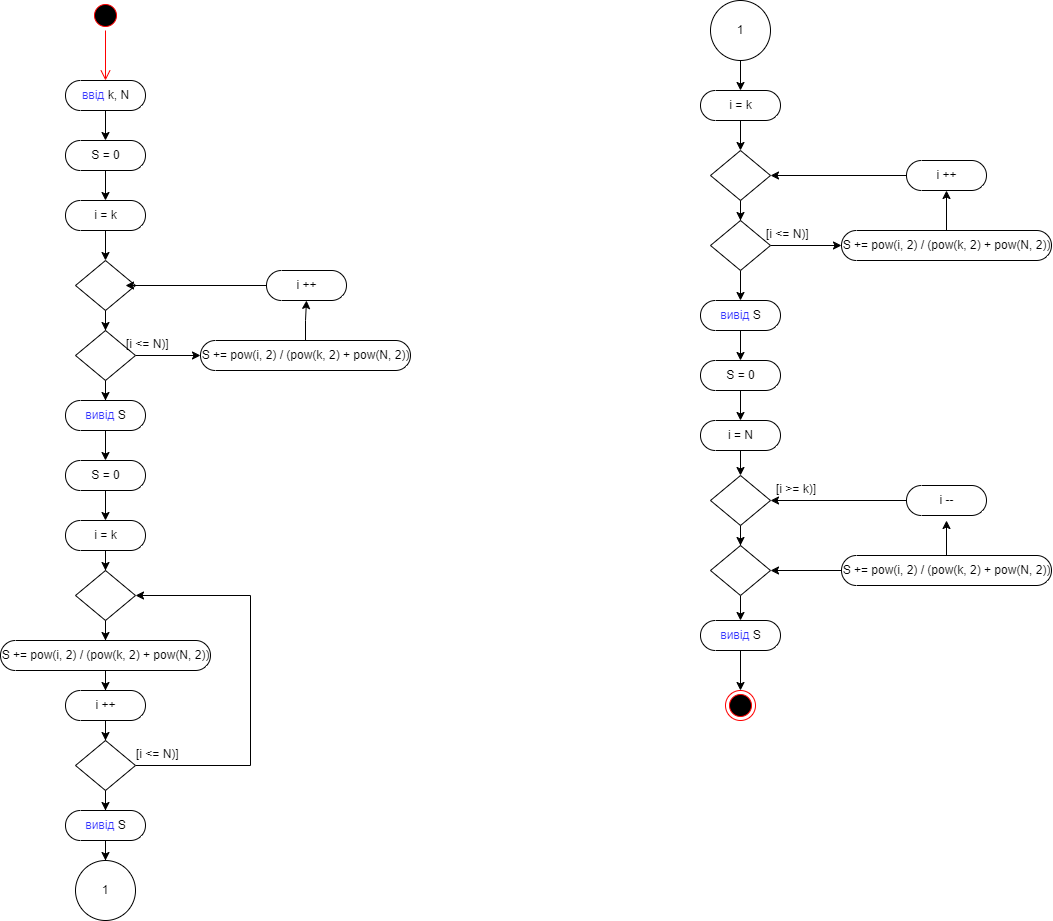

The diagram above was exported from draw.io. Its source (the exported page's mxGraphModel, read from the mxfile embedded in the PNG):
<mxGraphModel dx="3267" dy="1691" grid="1" gridSize="10" guides="1" tooltips="1" connect="1" arrows="1" fold="1" page="1" pageScale="1" pageWidth="1169" pageHeight="826" math="0" shadow="0">
  <root>
    <mxCell id="0" />
    <mxCell id="1" parent="0" />
    <mxCell id="F-cr4dUweOVmKH-SGn8F-1" value="" style="ellipse;html=1;shape=startState;fillColor=#000000;strokeColor=#ff0000;" vertex="1" parent="1">
      <mxGeometry x="-770" y="-760" width="30" height="30" as="geometry" />
    </mxCell>
    <mxCell id="F-cr4dUweOVmKH-SGn8F-2" value="" style="edgeStyle=orthogonalEdgeStyle;html=1;verticalAlign=bottom;endArrow=open;endSize=8;strokeColor=#ff0000;rounded=0;entryX=0.5;entryY=0.5;entryDx=0;entryDy=-15;entryPerimeter=0;" edge="1" source="F-cr4dUweOVmKH-SGn8F-1" parent="1" target="F-cr4dUweOVmKH-SGn8F-5">
      <mxGeometry relative="1" as="geometry">
        <mxPoint x="-755" y="-690" as="targetPoint" />
      </mxGeometry>
    </mxCell>
    <mxCell id="F-cr4dUweOVmKH-SGn8F-8" style="edgeStyle=orthogonalEdgeStyle;rounded=0;orthogonalLoop=1;jettySize=auto;html=1;fontColor=#3333FF;" edge="1" parent="1" source="F-cr4dUweOVmKH-SGn8F-5" target="F-cr4dUweOVmKH-SGn8F-6">
      <mxGeometry relative="1" as="geometry" />
    </mxCell>
    <mxCell id="F-cr4dUweOVmKH-SGn8F-5" value="&lt;font color=&quot;#3333ff&quot;&gt;ввід &lt;/font&gt;k, N" style="html=1;dashed=0;whitespace=wrap;shape=mxgraph.dfd.start" vertex="1" parent="1">
      <mxGeometry x="-795" y="-680" width="80" height="30" as="geometry" />
    </mxCell>
    <mxCell id="F-cr4dUweOVmKH-SGn8F-10" style="edgeStyle=orthogonalEdgeStyle;rounded=0;orthogonalLoop=1;jettySize=auto;html=1;fontColor=#000000;" edge="1" parent="1" source="F-cr4dUweOVmKH-SGn8F-6" target="F-cr4dUweOVmKH-SGn8F-9">
      <mxGeometry relative="1" as="geometry" />
    </mxCell>
    <mxCell id="F-cr4dUweOVmKH-SGn8F-6" value="S = 0" style="html=1;dashed=0;whitespace=wrap;shape=mxgraph.dfd.start" vertex="1" parent="1">
      <mxGeometry x="-795" y="-620" width="80" height="30" as="geometry" />
    </mxCell>
    <mxCell id="F-cr4dUweOVmKH-SGn8F-12" style="edgeStyle=orthogonalEdgeStyle;rounded=0;orthogonalLoop=1;jettySize=auto;html=1;fontColor=#000000;" edge="1" parent="1" source="F-cr4dUweOVmKH-SGn8F-9" target="F-cr4dUweOVmKH-SGn8F-11">
      <mxGeometry relative="1" as="geometry" />
    </mxCell>
    <mxCell id="F-cr4dUweOVmKH-SGn8F-9" value="i = k" style="html=1;dashed=0;whitespace=wrap;shape=mxgraph.dfd.start" vertex="1" parent="1">
      <mxGeometry x="-795" y="-560" width="80" height="30" as="geometry" />
    </mxCell>
    <mxCell id="F-cr4dUweOVmKH-SGn8F-14" style="edgeStyle=orthogonalEdgeStyle;rounded=0;orthogonalLoop=1;jettySize=auto;html=1;entryX=0.5;entryY=0;entryDx=0;entryDy=0;fontColor=#000000;" edge="1" parent="1" source="F-cr4dUweOVmKH-SGn8F-11" target="F-cr4dUweOVmKH-SGn8F-13">
      <mxGeometry relative="1" as="geometry" />
    </mxCell>
    <mxCell id="F-cr4dUweOVmKH-SGn8F-11" value="" style="shape=rhombus;html=1;dashed=0;whitespace=wrap;perimeter=rhombusPerimeter;fontColor=#000000;" vertex="1" parent="1">
      <mxGeometry x="-785" y="-500" width="60" height="50" as="geometry" />
    </mxCell>
    <mxCell id="F-cr4dUweOVmKH-SGn8F-16" style="edgeStyle=orthogonalEdgeStyle;rounded=0;orthogonalLoop=1;jettySize=auto;html=1;fontColor=#000000;" edge="1" parent="1" source="F-cr4dUweOVmKH-SGn8F-13" target="F-cr4dUweOVmKH-SGn8F-15">
      <mxGeometry relative="1" as="geometry" />
    </mxCell>
    <mxCell id="F-cr4dUweOVmKH-SGn8F-22" style="edgeStyle=orthogonalEdgeStyle;rounded=0;orthogonalLoop=1;jettySize=auto;html=1;entryX=0;entryY=0.5;entryDx=0;entryDy=0;entryPerimeter=0;fontColor=#000000;" edge="1" parent="1" source="F-cr4dUweOVmKH-SGn8F-13" target="F-cr4dUweOVmKH-SGn8F-21">
      <mxGeometry relative="1" as="geometry" />
    </mxCell>
    <mxCell id="F-cr4dUweOVmKH-SGn8F-13" value="" style="shape=rhombus;html=1;dashed=0;whitespace=wrap;perimeter=rhombusPerimeter;fontColor=#000000;" vertex="1" parent="1">
      <mxGeometry x="-785" y="-430" width="60" height="50" as="geometry" />
    </mxCell>
    <mxCell id="F-cr4dUweOVmKH-SGn8F-18" style="edgeStyle=orthogonalEdgeStyle;rounded=0;orthogonalLoop=1;jettySize=auto;html=1;fontColor=#000000;" edge="1" parent="1" source="F-cr4dUweOVmKH-SGn8F-15" target="F-cr4dUweOVmKH-SGn8F-17">
      <mxGeometry relative="1" as="geometry" />
    </mxCell>
    <mxCell id="F-cr4dUweOVmKH-SGn8F-15" value="&lt;font color=&quot;#3333ff&quot;&gt;вивід &lt;/font&gt;S" style="html=1;dashed=0;whitespace=wrap;shape=mxgraph.dfd.start" vertex="1" parent="1">
      <mxGeometry x="-795" y="-360" width="80" height="30" as="geometry" />
    </mxCell>
    <mxCell id="F-cr4dUweOVmKH-SGn8F-20" style="edgeStyle=orthogonalEdgeStyle;rounded=0;orthogonalLoop=1;jettySize=auto;html=1;fontColor=#000000;" edge="1" parent="1" source="F-cr4dUweOVmKH-SGn8F-17" target="F-cr4dUweOVmKH-SGn8F-19">
      <mxGeometry relative="1" as="geometry" />
    </mxCell>
    <mxCell id="F-cr4dUweOVmKH-SGn8F-17" value="S = 0" style="html=1;dashed=0;whitespace=wrap;shape=mxgraph.dfd.start" vertex="1" parent="1">
      <mxGeometry x="-795" y="-300" width="80" height="30" as="geometry" />
    </mxCell>
    <mxCell id="F-cr4dUweOVmKH-SGn8F-32" style="edgeStyle=orthogonalEdgeStyle;rounded=0;orthogonalLoop=1;jettySize=auto;html=1;fontColor=#000000;" edge="1" parent="1" source="F-cr4dUweOVmKH-SGn8F-19" target="F-cr4dUweOVmKH-SGn8F-31">
      <mxGeometry relative="1" as="geometry" />
    </mxCell>
    <mxCell id="F-cr4dUweOVmKH-SGn8F-19" value="i = k" style="html=1;dashed=0;whitespace=wrap;shape=mxgraph.dfd.start" vertex="1" parent="1">
      <mxGeometry x="-795" y="-240" width="80" height="30" as="geometry" />
    </mxCell>
    <mxCell id="F-cr4dUweOVmKH-SGn8F-24" style="edgeStyle=orthogonalEdgeStyle;rounded=0;orthogonalLoop=1;jettySize=auto;html=1;entryX=0.5;entryY=0.5;entryDx=0;entryDy=15;entryPerimeter=0;fontColor=#000000;" edge="1" parent="1" source="F-cr4dUweOVmKH-SGn8F-21" target="F-cr4dUweOVmKH-SGn8F-23">
      <mxGeometry relative="1" as="geometry" />
    </mxCell>
    <mxCell id="F-cr4dUweOVmKH-SGn8F-21" value="S += pow(i, 2) / (pow(k, 2) + pow(N, 2))" style="html=1;dashed=0;whitespace=wrap;shape=mxgraph.dfd.start" vertex="1" parent="1">
      <mxGeometry x="-660" y="-420" width="210" height="30" as="geometry" />
    </mxCell>
    <mxCell id="F-cr4dUweOVmKH-SGn8F-25" style="edgeStyle=orthogonalEdgeStyle;rounded=0;orthogonalLoop=1;jettySize=auto;html=1;fontColor=#000000;" edge="1" parent="1" source="F-cr4dUweOVmKH-SGn8F-23">
      <mxGeometry relative="1" as="geometry">
        <mxPoint x="-735" y="-475" as="targetPoint" />
      </mxGeometry>
    </mxCell>
    <mxCell id="F-cr4dUweOVmKH-SGn8F-23" value="i ++" style="html=1;dashed=0;whitespace=wrap;shape=mxgraph.dfd.start" vertex="1" parent="1">
      <mxGeometry x="-594" y="-490" width="80" height="30" as="geometry" />
    </mxCell>
    <mxCell id="F-cr4dUweOVmKH-SGn8F-29" value="[i &lt;= N)]" style="text;strokeColor=none;fillColor=none;align=left;verticalAlign=top;spacingLeft=4;spacingRight=4;overflow=hidden;rotatable=0;points=[[0,0.5],[1,0.5]];portConstraint=eastwest;fontColor=#000000;" vertex="1" parent="1">
      <mxGeometry x="-740" y="-430" width="100" height="26" as="geometry" />
    </mxCell>
    <mxCell id="F-cr4dUweOVmKH-SGn8F-43" style="edgeStyle=orthogonalEdgeStyle;rounded=0;orthogonalLoop=1;jettySize=auto;html=1;entryX=0.5;entryY=0.5;entryDx=0;entryDy=-15;entryPerimeter=0;fontColor=#000000;" edge="1" parent="1" source="F-cr4dUweOVmKH-SGn8F-31" target="F-cr4dUweOVmKH-SGn8F-33">
      <mxGeometry relative="1" as="geometry" />
    </mxCell>
    <mxCell id="F-cr4dUweOVmKH-SGn8F-31" value="" style="shape=rhombus;html=1;dashed=0;whitespace=wrap;perimeter=rhombusPerimeter;fontColor=#000000;" vertex="1" parent="1">
      <mxGeometry x="-785" y="-190" width="60" height="50" as="geometry" />
    </mxCell>
    <mxCell id="F-cr4dUweOVmKH-SGn8F-42" style="edgeStyle=orthogonalEdgeStyle;rounded=0;orthogonalLoop=1;jettySize=auto;html=1;fontColor=#000000;" edge="1" parent="1" source="F-cr4dUweOVmKH-SGn8F-33" target="F-cr4dUweOVmKH-SGn8F-34">
      <mxGeometry relative="1" as="geometry" />
    </mxCell>
    <mxCell id="F-cr4dUweOVmKH-SGn8F-33" value="S += pow(i, 2) / (pow(k, 2) + pow(N, 2))" style="html=1;dashed=0;whitespace=wrap;shape=mxgraph.dfd.start" vertex="1" parent="1">
      <mxGeometry x="-860" y="-120" width="210" height="30" as="geometry" />
    </mxCell>
    <mxCell id="F-cr4dUweOVmKH-SGn8F-41" style="edgeStyle=orthogonalEdgeStyle;rounded=0;orthogonalLoop=1;jettySize=auto;html=1;entryX=0.5;entryY=0;entryDx=0;entryDy=0;fontColor=#000000;" edge="1" parent="1" source="F-cr4dUweOVmKH-SGn8F-34" target="F-cr4dUweOVmKH-SGn8F-35">
      <mxGeometry relative="1" as="geometry" />
    </mxCell>
    <mxCell id="F-cr4dUweOVmKH-SGn8F-34" value="i ++" style="html=1;dashed=0;whitespace=wrap;shape=mxgraph.dfd.start" vertex="1" parent="1">
      <mxGeometry x="-795" y="-70" width="80" height="30" as="geometry" />
    </mxCell>
    <mxCell id="F-cr4dUweOVmKH-SGn8F-40" style="edgeStyle=orthogonalEdgeStyle;rounded=0;orthogonalLoop=1;jettySize=auto;html=1;fontColor=#000000;" edge="1" parent="1" source="F-cr4dUweOVmKH-SGn8F-35" target="F-cr4dUweOVmKH-SGn8F-36">
      <mxGeometry relative="1" as="geometry" />
    </mxCell>
    <mxCell id="F-cr4dUweOVmKH-SGn8F-44" style="edgeStyle=orthogonalEdgeStyle;rounded=0;orthogonalLoop=1;jettySize=auto;html=1;entryX=1;entryY=0.5;entryDx=0;entryDy=0;fontColor=#000000;" edge="1" parent="1" source="F-cr4dUweOVmKH-SGn8F-35" target="F-cr4dUweOVmKH-SGn8F-31">
      <mxGeometry relative="1" as="geometry">
        <Array as="points">
          <mxPoint x="-610" y="5" />
          <mxPoint x="-610" y="-165" />
        </Array>
      </mxGeometry>
    </mxCell>
    <mxCell id="F-cr4dUweOVmKH-SGn8F-35" value="" style="shape=rhombus;html=1;dashed=0;whitespace=wrap;perimeter=rhombusPerimeter;fontColor=#000000;" vertex="1" parent="1">
      <mxGeometry x="-785" y="-20" width="60" height="50" as="geometry" />
    </mxCell>
    <mxCell id="F-cr4dUweOVmKH-SGn8F-39" style="edgeStyle=orthogonalEdgeStyle;rounded=0;orthogonalLoop=1;jettySize=auto;html=1;entryX=0.5;entryY=0;entryDx=0;entryDy=0;fontColor=#000000;" edge="1" parent="1" source="F-cr4dUweOVmKH-SGn8F-36" target="F-cr4dUweOVmKH-SGn8F-38">
      <mxGeometry relative="1" as="geometry" />
    </mxCell>
    <mxCell id="F-cr4dUweOVmKH-SGn8F-36" value="&lt;font color=&quot;#3333ff&quot;&gt;вивід &lt;/font&gt;S" style="html=1;dashed=0;whitespace=wrap;shape=mxgraph.dfd.start" vertex="1" parent="1">
      <mxGeometry x="-795" y="50" width="80" height="30" as="geometry" />
    </mxCell>
    <mxCell id="F-cr4dUweOVmKH-SGn8F-38" value="1" style="ellipse;whiteSpace=wrap;html=1;aspect=fixed;fontColor=#000000;" vertex="1" parent="1">
      <mxGeometry x="-785" y="100" width="60" height="60" as="geometry" />
    </mxCell>
    <mxCell id="F-cr4dUweOVmKH-SGn8F-45" value="[i &lt;= N)]" style="text;strokeColor=none;fillColor=none;align=left;verticalAlign=top;spacingLeft=4;spacingRight=4;overflow=hidden;rotatable=0;points=[[0,0.5],[1,0.5]];portConstraint=eastwest;fontColor=#000000;" vertex="1" parent="1">
      <mxGeometry x="-730" y="-20" width="100" height="26" as="geometry" />
    </mxCell>
    <mxCell id="F-cr4dUweOVmKH-SGn8F-46" value="1" style="ellipse;whiteSpace=wrap;html=1;aspect=fixed;fontColor=#000000;" vertex="1" parent="1">
      <mxGeometry x="-150" y="-760" width="60" height="60" as="geometry" />
    </mxCell>
    <mxCell id="F-cr4dUweOVmKH-SGn8F-47" style="edgeStyle=orthogonalEdgeStyle;rounded=0;orthogonalLoop=1;jettySize=auto;html=1;fontColor=#000000;" edge="1" parent="1" target="F-cr4dUweOVmKH-SGn8F-49">
      <mxGeometry relative="1" as="geometry">
        <mxPoint x="-120" y="-700" as="sourcePoint" />
      </mxGeometry>
    </mxCell>
    <mxCell id="F-cr4dUweOVmKH-SGn8F-48" style="edgeStyle=orthogonalEdgeStyle;rounded=0;orthogonalLoop=1;jettySize=auto;html=1;fontColor=#000000;" edge="1" parent="1" source="F-cr4dUweOVmKH-SGn8F-49" target="F-cr4dUweOVmKH-SGn8F-51">
      <mxGeometry relative="1" as="geometry" />
    </mxCell>
    <mxCell id="F-cr4dUweOVmKH-SGn8F-49" value="i = k" style="html=1;dashed=0;whitespace=wrap;shape=mxgraph.dfd.start" vertex="1" parent="1">
      <mxGeometry x="-160" y="-670" width="80" height="30" as="geometry" />
    </mxCell>
    <mxCell id="F-cr4dUweOVmKH-SGn8F-50" style="edgeStyle=orthogonalEdgeStyle;rounded=0;orthogonalLoop=1;jettySize=auto;html=1;entryX=0.5;entryY=0;entryDx=0;entryDy=0;fontColor=#000000;" edge="1" parent="1" source="F-cr4dUweOVmKH-SGn8F-51" target="F-cr4dUweOVmKH-SGn8F-52">
      <mxGeometry relative="1" as="geometry" />
    </mxCell>
    <mxCell id="F-cr4dUweOVmKH-SGn8F-51" value="" style="shape=rhombus;html=1;dashed=0;whitespace=wrap;perimeter=rhombusPerimeter;fontColor=#000000;" vertex="1" parent="1">
      <mxGeometry x="-150" y="-610" width="60" height="50" as="geometry" />
    </mxCell>
    <mxCell id="F-cr4dUweOVmKH-SGn8F-58" style="edgeStyle=orthogonalEdgeStyle;rounded=0;orthogonalLoop=1;jettySize=auto;html=1;entryX=0;entryY=0.5;entryDx=0;entryDy=0;entryPerimeter=0;fontColor=#000000;" edge="1" parent="1" source="F-cr4dUweOVmKH-SGn8F-52" target="F-cr4dUweOVmKH-SGn8F-54">
      <mxGeometry relative="1" as="geometry" />
    </mxCell>
    <mxCell id="F-cr4dUweOVmKH-SGn8F-62" style="edgeStyle=orthogonalEdgeStyle;rounded=0;orthogonalLoop=1;jettySize=auto;html=1;entryX=0.5;entryY=0.5;entryDx=0;entryDy=-15.000000000000002;entryPerimeter=0;fontColor=#000000;" edge="1" parent="1" source="F-cr4dUweOVmKH-SGn8F-52" target="F-cr4dUweOVmKH-SGn8F-59">
      <mxGeometry relative="1" as="geometry" />
    </mxCell>
    <mxCell id="F-cr4dUweOVmKH-SGn8F-52" value="" style="shape=rhombus;html=1;dashed=0;whitespace=wrap;perimeter=rhombusPerimeter;fontColor=#000000;" vertex="1" parent="1">
      <mxGeometry x="-150" y="-540" width="60" height="50" as="geometry" />
    </mxCell>
    <mxCell id="F-cr4dUweOVmKH-SGn8F-53" style="edgeStyle=orthogonalEdgeStyle;rounded=0;orthogonalLoop=1;jettySize=auto;html=1;fontColor=#000000;entryX=0.5;entryY=0.5;entryDx=0;entryDy=15;entryPerimeter=0;" edge="1" parent="1" source="F-cr4dUweOVmKH-SGn8F-54" target="F-cr4dUweOVmKH-SGn8F-56">
      <mxGeometry relative="1" as="geometry">
        <mxPoint x="80" y="-560" as="targetPoint" />
      </mxGeometry>
    </mxCell>
    <mxCell id="F-cr4dUweOVmKH-SGn8F-54" value="S += pow(i, 2) / (pow(k, 2) + pow(N, 2))" style="html=1;dashed=0;whitespace=wrap;shape=mxgraph.dfd.start" vertex="1" parent="1">
      <mxGeometry x="-19" y="-530" width="210" height="30" as="geometry" />
    </mxCell>
    <mxCell id="F-cr4dUweOVmKH-SGn8F-55" style="edgeStyle=orthogonalEdgeStyle;rounded=0;orthogonalLoop=1;jettySize=auto;html=1;fontColor=#000000;" edge="1" parent="1" source="F-cr4dUweOVmKH-SGn8F-56" target="F-cr4dUweOVmKH-SGn8F-51">
      <mxGeometry relative="1" as="geometry">
        <mxPoint x="-95" y="-585" as="targetPoint" />
      </mxGeometry>
    </mxCell>
    <mxCell id="F-cr4dUweOVmKH-SGn8F-56" value="i ++" style="html=1;dashed=0;whitespace=wrap;shape=mxgraph.dfd.start" vertex="1" parent="1">
      <mxGeometry x="46" y="-600" width="80" height="30" as="geometry" />
    </mxCell>
    <mxCell id="F-cr4dUweOVmKH-SGn8F-57" value="[i &lt;= N)]" style="text;strokeColor=none;fillColor=none;align=left;verticalAlign=top;spacingLeft=4;spacingRight=4;overflow=hidden;rotatable=0;points=[[0,0.5],[1,0.5]];portConstraint=eastwest;fontColor=#000000;" vertex="1" parent="1">
      <mxGeometry x="-100" y="-540" width="100" height="26" as="geometry" />
    </mxCell>
    <mxCell id="F-cr4dUweOVmKH-SGn8F-63" style="edgeStyle=orthogonalEdgeStyle;rounded=0;orthogonalLoop=1;jettySize=auto;html=1;entryX=0.5;entryY=0.5;entryDx=0;entryDy=-15.000000000000002;entryPerimeter=0;fontColor=#000000;" edge="1" parent="1" source="F-cr4dUweOVmKH-SGn8F-59" target="F-cr4dUweOVmKH-SGn8F-60">
      <mxGeometry relative="1" as="geometry" />
    </mxCell>
    <mxCell id="F-cr4dUweOVmKH-SGn8F-59" value="&lt;font color=&quot;#3333ff&quot;&gt;вивід &lt;/font&gt;S" style="html=1;dashed=0;whitespace=wrap;shape=mxgraph.dfd.start" vertex="1" parent="1">
      <mxGeometry x="-160" y="-460" width="80" height="30" as="geometry" />
    </mxCell>
    <mxCell id="F-cr4dUweOVmKH-SGn8F-64" style="edgeStyle=orthogonalEdgeStyle;rounded=0;orthogonalLoop=1;jettySize=auto;html=1;entryX=0.5;entryY=0.5;entryDx=0;entryDy=-15.000000000000002;entryPerimeter=0;fontColor=#000000;" edge="1" parent="1" source="F-cr4dUweOVmKH-SGn8F-60" target="F-cr4dUweOVmKH-SGn8F-61">
      <mxGeometry relative="1" as="geometry" />
    </mxCell>
    <mxCell id="F-cr4dUweOVmKH-SGn8F-60" value="S = 0" style="html=1;dashed=0;whitespace=wrap;shape=mxgraph.dfd.start" vertex="1" parent="1">
      <mxGeometry x="-160" y="-400" width="80" height="30" as="geometry" />
    </mxCell>
    <mxCell id="F-cr4dUweOVmKH-SGn8F-68" style="edgeStyle=orthogonalEdgeStyle;rounded=0;orthogonalLoop=1;jettySize=auto;html=1;entryX=0.5;entryY=0;entryDx=0;entryDy=0;fontColor=#000000;" edge="1" parent="1" source="F-cr4dUweOVmKH-SGn8F-61" target="F-cr4dUweOVmKH-SGn8F-65">
      <mxGeometry relative="1" as="geometry" />
    </mxCell>
    <mxCell id="F-cr4dUweOVmKH-SGn8F-61" value="i = N" style="html=1;dashed=0;whitespace=wrap;shape=mxgraph.dfd.start" vertex="1" parent="1">
      <mxGeometry x="-160" y="-340" width="80" height="30" as="geometry" />
    </mxCell>
    <mxCell id="F-cr4dUweOVmKH-SGn8F-69" style="edgeStyle=orthogonalEdgeStyle;rounded=0;orthogonalLoop=1;jettySize=auto;html=1;entryX=0.5;entryY=0;entryDx=0;entryDy=0;fontColor=#000000;" edge="1" parent="1" source="F-cr4dUweOVmKH-SGn8F-65" target="F-cr4dUweOVmKH-SGn8F-66">
      <mxGeometry relative="1" as="geometry" />
    </mxCell>
    <mxCell id="F-cr4dUweOVmKH-SGn8F-65" value="" style="shape=rhombus;html=1;dashed=0;whitespace=wrap;perimeter=rhombusPerimeter;fontColor=#000000;" vertex="1" parent="1">
      <mxGeometry x="-150" y="-285" width="60" height="50" as="geometry" />
    </mxCell>
    <mxCell id="F-cr4dUweOVmKH-SGn8F-78" style="edgeStyle=orthogonalEdgeStyle;rounded=0;orthogonalLoop=1;jettySize=auto;html=1;entryX=0.5;entryY=0.5;entryDx=0;entryDy=-15.000000000000002;entryPerimeter=0;fontColor=#000000;" edge="1" parent="1" source="F-cr4dUweOVmKH-SGn8F-66" target="F-cr4dUweOVmKH-SGn8F-77">
      <mxGeometry relative="1" as="geometry" />
    </mxCell>
    <mxCell id="F-cr4dUweOVmKH-SGn8F-66" value="" style="shape=rhombus;html=1;dashed=0;whitespace=wrap;perimeter=rhombusPerimeter;fontColor=#000000;" vertex="1" parent="1">
      <mxGeometry x="-150" y="-215" width="60" height="50" as="geometry" />
    </mxCell>
    <mxCell id="F-cr4dUweOVmKH-SGn8F-74" style="edgeStyle=orthogonalEdgeStyle;rounded=0;orthogonalLoop=1;jettySize=auto;html=1;entryX=1;entryY=0.5;entryDx=0;entryDy=0;fontColor=#000000;" edge="1" parent="1" source="F-cr4dUweOVmKH-SGn8F-70" target="F-cr4dUweOVmKH-SGn8F-66">
      <mxGeometry relative="1" as="geometry" />
    </mxCell>
    <mxCell id="F-cr4dUweOVmKH-SGn8F-75" style="edgeStyle=orthogonalEdgeStyle;rounded=0;orthogonalLoop=1;jettySize=auto;html=1;fontColor=#000000;" edge="1" parent="1" source="F-cr4dUweOVmKH-SGn8F-70">
      <mxGeometry relative="1" as="geometry">
        <mxPoint x="86" y="-240" as="targetPoint" />
      </mxGeometry>
    </mxCell>
    <mxCell id="F-cr4dUweOVmKH-SGn8F-70" value="S += pow(i, 2) / (pow(k, 2) + pow(N, 2))" style="html=1;dashed=0;whitespace=wrap;shape=mxgraph.dfd.start" vertex="1" parent="1">
      <mxGeometry x="-19" y="-205" width="210" height="30" as="geometry" />
    </mxCell>
    <mxCell id="F-cr4dUweOVmKH-SGn8F-73" style="edgeStyle=orthogonalEdgeStyle;rounded=0;orthogonalLoop=1;jettySize=auto;html=1;entryX=1;entryY=0.5;entryDx=0;entryDy=0;fontColor=#000000;" edge="1" parent="1" source="F-cr4dUweOVmKH-SGn8F-71" target="F-cr4dUweOVmKH-SGn8F-65">
      <mxGeometry relative="1" as="geometry" />
    </mxCell>
    <mxCell id="F-cr4dUweOVmKH-SGn8F-71" value="i --" style="html=1;dashed=0;whitespace=wrap;shape=mxgraph.dfd.start" vertex="1" parent="1">
      <mxGeometry x="46" y="-275" width="80" height="30" as="geometry" />
    </mxCell>
    <mxCell id="F-cr4dUweOVmKH-SGn8F-72" style="edgeStyle=orthogonalEdgeStyle;rounded=0;orthogonalLoop=1;jettySize=auto;html=1;entryX=0.5;entryY=0;entryDx=0;entryDy=0;fontColor=#000000;" edge="1" parent="1">
      <mxGeometry relative="1" as="geometry">
        <mxPoint x="-120" y="95" as="sourcePoint" />
        <mxPoint x="-120" y="115" as="targetPoint" />
      </mxGeometry>
    </mxCell>
    <mxCell id="F-cr4dUweOVmKH-SGn8F-76" value="[i &gt;= k)]" style="text;strokeColor=none;fillColor=none;align=left;verticalAlign=top;spacingLeft=4;spacingRight=4;overflow=hidden;rotatable=0;points=[[0,0.5],[1,0.5]];portConstraint=eastwest;fontColor=#000000;" vertex="1" parent="1">
      <mxGeometry x="-90" y="-285" width="100" height="26" as="geometry" />
    </mxCell>
    <mxCell id="F-cr4dUweOVmKH-SGn8F-80" style="edgeStyle=orthogonalEdgeStyle;rounded=0;orthogonalLoop=1;jettySize=auto;html=1;entryX=0.5;entryY=0;entryDx=0;entryDy=0;fontColor=#000000;" edge="1" parent="1" source="F-cr4dUweOVmKH-SGn8F-77" target="F-cr4dUweOVmKH-SGn8F-79">
      <mxGeometry relative="1" as="geometry" />
    </mxCell>
    <mxCell id="F-cr4dUweOVmKH-SGn8F-77" value="&lt;font color=&quot;#3333ff&quot;&gt;вивід &lt;/font&gt;S" style="html=1;dashed=0;whitespace=wrap;shape=mxgraph.dfd.start" vertex="1" parent="1">
      <mxGeometry x="-160" y="-140" width="80" height="30" as="geometry" />
    </mxCell>
    <mxCell id="F-cr4dUweOVmKH-SGn8F-79" value="" style="ellipse;html=1;shape=endState;fillColor=#000000;strokeColor=#ff0000;fontColor=#000000;" vertex="1" parent="1">
      <mxGeometry x="-135" y="-70" width="30" height="30" as="geometry" />
    </mxCell>
  </root>
</mxGraphModel>